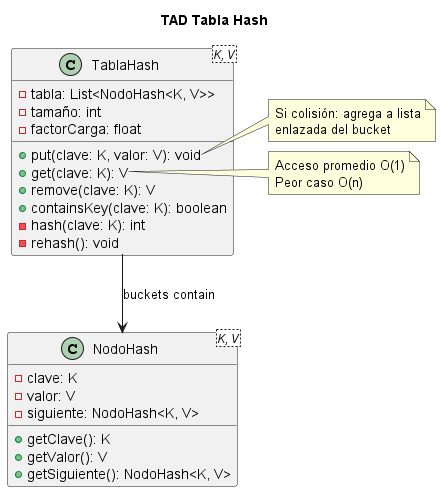

The diagram above was rendered by PlantUML. Its source (embedded in the PNG):
@startuml
title TAD Tabla Hash

class NodoHash<K, V> {
  - clave: K
  - valor: V
  - siguiente: NodoHash<K, V>
  + getClave(): K
  + getValor(): V
  + getSiguiente(): NodoHash<K, V>
}

class TablaHash<K, V> {
  - tabla: List<NodoHash<K, V>>
  - tamaño: int
  - factorCarga: float
  + put(clave: K, valor: V): void
  + get(clave: K): V
  + remove(clave: K): V
  + containsKey(clave: K): boolean
  - hash(clave: K): int
  - rehash(): void
}

TablaHash --> NodoHash : buckets contain

note right of TablaHash::put
  Si colisión: agrega a lista
  enlazada del bucket
end note

note right of TablaHash::get
  Acceso promedio O(1)
  Peor caso O(n)
end note
@enduml